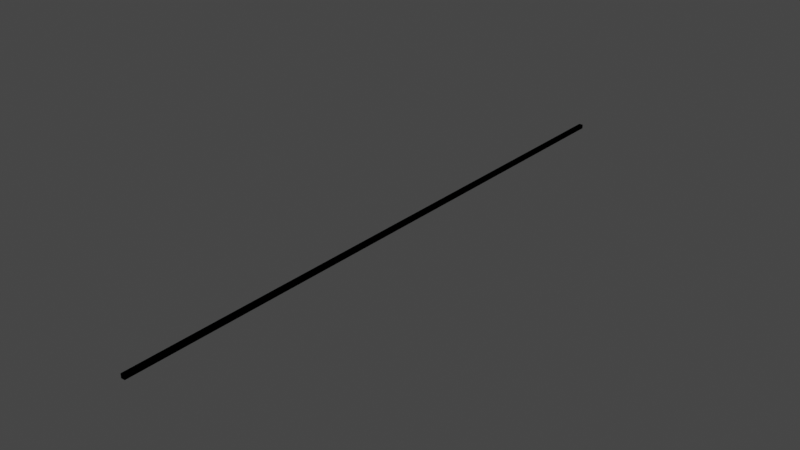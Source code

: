 # Source: LightSecond_8.blend  (saved by Blender 2.90.8; exported with 4.5.12 LTS)
import bpy
from mathutils import Matrix  # noqa: F401  (used for matrix-valued properties, if any)

bpy.ops.wm.read_factory_settings(use_empty=True)
scene = bpy.context.scene
scene.name = 'Scene'

# ---- collections
col_collection = bpy.data.collections.new('Collection'); scene.collection.children.link(col_collection)

# ---- materials (node trees are filled in below, after node groups)
mat_material = bpy.data.materials.new('Material')
mat_material.alpha_threshold = 0.0
mat_material.use_transparent_shadow = False
mat_material.line_color = (0.0, 0.0, 0.0, 1.0)

# ---- material node trees
mat_material.use_nodes = True; mat_material.node_tree.nodes.clear()
_N = mat_material.node_tree.nodes; _L = mat_material.node_tree.links
n0 = _N.new('ShaderNodeOutputMaterial'); n0.name = 'Material Output'; n0.location = (300, 300)
n1 = _N.new('ShaderNodeBsdfPrincipled'); n1.name = 'Principled BSDF'; n1.location = (10, 300)
n1.distribution = 'GGX'
n1.subsurface_method = 'BURLEY'
n1.inputs[2].default_value = 0.4
n1.inputs[3].default_value = 1.45
n1.inputs[27].default_value = (0.0, 0.0, 0.0, 1.0)
n1.inputs[28].default_value = 1.0
_L.new(n1.outputs[0], n0.inputs[0])
n0.is_active_output = True

# ---- world
world_world = bpy.data.worlds.new('World'); scene.world = world_world
world_world.use_nodes = True; world_world.node_tree.nodes.clear()
_N = world_world.node_tree.nodes; _L = world_world.node_tree.links
n0 = _N.new('ShaderNodeOutputWorld'); n0.name = 'World Output'; n0.location = (300, 300)
n1 = _N.new('ShaderNodeBackground'); n1.name = 'Background'; n1.location = (10, 300)
n1.inputs[0].default_value = (0.05088, 0.05088, 0.05088, 1.0)
_L.new(n1.outputs[0], n0.inputs[0])
n0.is_active_output = True
world_world.color = (0.05088, 0.05088, 0.05088)
world_world.use_sun_shadow = False
world_world.sun_shadow_jitter_overblur = 0.0

# ---- meshes
me_cube = bpy.data.meshes.new('Cube')
me_cube.from_pydata([(1.0, 149.9, 2.779), (1.0, 149.9, 0.7787), (1.0, -149.9, 2.779), (1.0, -149.9, 0.7787), (-1.0, 149.9, 2.779), (-1.0, 149.9, 0.7787), (-1.0, -149.9, 2.779), (-1.0, -149.9, 0.7787)], [], [(0, 4, 6, 2), (7, 6, 4, 5), (5, 1, 3, 7), (1, 0, 2, 3)])
_uv = me_cube.uv_layers.new(name='UVMap')
_uv.uv.foreach_set('vector', [0.06977, 1.0, 0.05234, 0.9998, 0.05234, 0.0005902, 0.06977, 0.0007781, 0.0349, 0.0004022, 0.05234, 0.0005902, 0.05234, 0.9998, 0.0349, 0.9996, 0.0349, 0.9996, 0.01746, 0.9994, 0.01746, 0.0002143, 0.0349, 0.0004022, 0.01746, 0.9994, 2.641e-05, 0.9992, 2.645e-05, 2.641e-05, 0.01746, 0.0002143])
me_cube.materials.append(mat_material)
me_cube.use_remesh_preserve_volume = False
me_cube.use_remesh_preserve_attributes = False
me_cube.use_mirror_vertex_groups = False
me_cube.update()
me_cube_001 = bpy.data.meshes.new('Cube.001')
me_cube_001.from_pydata([(1.0, 149.9, 2.779), (1.0, 149.9, 0.7787), (1.0, -149.9, 2.779), (1.0, -149.9, 0.7787), (-1.0, 149.9, 2.779), (-1.0, 149.9, 0.7787), (-1.0, -149.9, 2.779), (-1.0, -149.9, 0.7787)], [], [(0, 4, 6, 2), (7, 6, 4, 5), (5, 1, 3, 7), (1, 0, 2, 3)])
_uv = me_cube_001.uv_layers.new(name='UVMap')
_uv.uv.foreach_set('vector', [0.06977, 1.0, 0.05234, 0.9998, 0.05234, 0.0005902, 0.06977, 0.0007781, 0.0349, 0.0004022, 0.05234, 0.0005902, 0.05234, 0.9998, 0.0349, 0.9996, 0.0349, 0.9996, 0.01746, 0.9994, 0.01746, 0.0002143, 0.0349, 0.0004022, 0.01746, 0.9994, 2.641e-05, 0.9992, 2.645e-05, 2.641e-05, 0.01746, 0.0002143])
me_cube_001.materials.append(mat_material)
me_cube_001.use_remesh_preserve_volume = False
me_cube_001.use_remesh_preserve_attributes = False
me_cube_001.use_mirror_vertex_groups = False
me_cube_001.update()

# ---- objects
ob_distance = bpy.data.objects.new('Distance', me_cube)
ob_ucx_distance_01 = bpy.data.objects.new('UCX_Distance_01', me_cube_001)

# ---- transforms, parenting, visibility, modifiers, constraints
ob_distance.location = (0.0, 0.0, 0.0)
ob_distance.lock_rotations_4d = False
ob_distance.empty_display_type = 'ARROWS'
ob_distance.lineart.crease_threshold = 0.0
ob_ucx_distance_01.location = (0.0, 0.0, 0.0)
ob_ucx_distance_01.lock_rotations_4d = False
ob_ucx_distance_01.empty_display_type = 'ARROWS'
ob_ucx_distance_01.lineart.crease_threshold = 0.0

# ---- collection membership
col_collection.objects.link(ob_distance)
col_collection.objects.link(ob_ucx_distance_01)

# ---- scene / render settings (as saved in the file)
scene.frame_start = 1; scene.frame_end = 250; scene.frame_set(1)
scene.render.engine = 'BLENDER_EEVEE_NEXT'
scene.cycles.use_denoising = False
scene.cycles.samples = 128
scene.cycles.sampling_pattern = 'TABULATED_SOBOL'
scene.cycles.use_adaptive_sampling = False
scene.cycles.use_light_tree = False
scene.view_settings.view_transform = 'Filmic'
scene.unit_settings.scale_length = 0.01
bpy.context.view_layer.update()

# ---- added for rendering (the .blend has no active camera and no usable light): camera, sun
cam_auto = bpy.data.cameras.new('AutoCamera')
cam_auto.lens = 50.0
cam_auto.sensor_width = 36.0
cam_auto.clip_end = 4868.13
ob_auto_camera = bpy.data.objects.new('AutoCamera', cam_auto)
scene.collection.objects.link(ob_auto_camera)
ob_auto_camera.location = (277.387, -332.865, 223.689)
ob_auto_camera.rotation_euler = (1.09748, -7.21219e-08, 0.694738)
scene.camera = ob_auto_camera
light_auto_sun = bpy.data.lights.new('AutoSun', 'SUN')
light_auto_sun.energy = 3.0
light_auto_sun.angle = 0.0523599
ob_auto_sun = bpy.data.objects.new('AutoSun', light_auto_sun)
scene.collection.objects.link(ob_auto_sun)
ob_auto_sun.rotation_euler = (0.872665, 0.174533, 0.523599)
bpy.context.view_layer.update()
